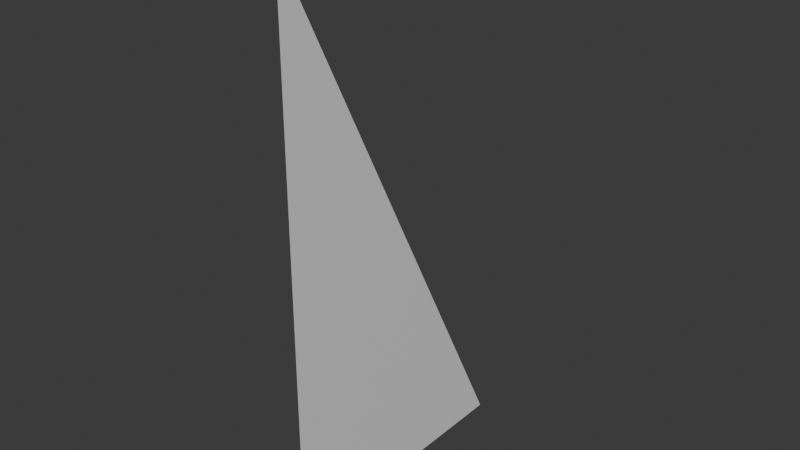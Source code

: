 # Source: MainSail.blend  (saved by Blender 4.4.30; exported with 4.5.12 LTS)
import bpy
from mathutils import Matrix  # noqa: F401  (used for matrix-valued properties, if any)

bpy.ops.wm.read_factory_settings(use_empty=True)
scene = bpy.context.scene
scene.name = 'Scene'

# ---- materials (node trees are filled in below, after node groups)
mat_material = bpy.data.materials.new('Material')
mat_material.alpha_threshold = 0.0
mat_material.roughness = 0.5
mat_material.line_color = (0.0, 0.0, 0.0, 1.0)

# ---- material node trees
mat_material.use_nodes = True; mat_material.node_tree.nodes.clear()
_N = mat_material.node_tree.nodes; _L = mat_material.node_tree.links
n0 = _N.new('ShaderNodeOutputMaterial'); n0.name = 'Material Output'; n0.location = (300, 300)
n1 = _N.new('ShaderNodeBsdfPrincipled'); n1.name = 'Principled BSDF'; n1.location = (10, 300)
n1.inputs[3].default_value = 1.45
_L.new(n1.outputs[0], n0.inputs[0])
n0.is_active_output = True

# ---- world
world_world = bpy.data.worlds.new('World'); scene.world = world_world
world_world.use_nodes = True; world_world.node_tree.nodes.clear()
_N = world_world.node_tree.nodes; _L = world_world.node_tree.links
n0 = _N.new('ShaderNodeOutputWorld'); n0.name = 'World Output'; n0.location = (300, 300)
n1 = _N.new('ShaderNodeBackground'); n1.name = 'Background'; n1.location = (10, 300)
n1.inputs[0].default_value = (0.05088, 0.05088, 0.05088, 1.0)
_L.new(n1.outputs[0], n0.inputs[0])
n0.is_active_output = True
world_world.color = (0.05088, 0.05088, 0.05088)
world_world.sun_shadow_jitter_overblur = 0.0

# ---- meshes
me_cube = bpy.data.meshes.new('Cube')
me_cube.from_pydata([(0.0, 4.551, 0.0), (0.0, -1.0, 11.13), (0.0, -1.0, 0.0), (0.0, 1.776, 0.0), (0.0, -1.0, 5.567), (0.0, 1.776, 5.567), (0.0, 0.3879, 0.0), (0.0, -1.0, 8.351), (0.0, 0.3879, 8.351), (0.0, 3.164, 0.0), (0.0, -1.0, 2.784), (0.0, 3.164, 2.784), (0.0, 1.776, 2.784), (0.0, 0.3879, 2.784), (0.0, 0.3879, 5.567), (0.0, -0.3061, 0.0), (0.0, -1.0, 9.742), (0.0, -0.3061, 9.742), (0.0, 2.47, 0.0), (0.0, -1.0, 4.175), (0.0, 2.47, 4.175), (0.0, 1.776, 4.175), (0.0, -0.3061, 4.175), (0.0, -0.3061, 5.567), (0.0, 1.082, 0.0), (0.0, -1.0, 6.959), (0.0, 1.082, 6.959), (0.0, 3.858, 0.0), (0.0, -1.0, 1.392), (0.0, 3.858, 1.392), (0.0, 1.776, 1.392), (0.0, 1.082, 1.392), (0.0, 1.082, 5.567), (0.0, 0.3879, 6.959), (0.0, -0.3061, 6.959), (0.0, -0.3061, 8.351), (0.0, 1.082, 4.175), (0.0, 1.082, 2.784), (0.0, 0.3879, 4.175), (0.0, 3.164, 1.392), (0.0, 2.47, 1.392), (0.0, 2.47, 2.784), (0.0, 0.3879, 1.392), (0.0, -0.3061, 1.392), (0.0, -0.3061, 2.784), (0.0, -0.653, 0.0), (0.0, -1.0, 10.44), (0.0, -0.653, 10.44), (0.0, 2.123, 0.0), (0.0, -1.0, 4.871), (0.0, 2.123, 4.871), (0.0, 1.776, 4.871), (0.0, -0.653, 4.871), (0.0, -0.653, 5.567), (0.0, 0.7348, 0.0), (0.0, -1.0, 7.655), (0.0, 0.7348, 7.655), (0.0, 3.511, 0.0), (0.0, -1.0, 2.088), (0.0, 3.511, 2.088), (0.0, 1.776, 2.088), (0.0, 0.7348, 2.088), (0.0, 0.7348, 5.567), (0.0, 0.3879, 7.655), (0.0, -0.653, 7.655), (0.0, -0.653, 8.351), (0.0, 0.7348, 4.871), (0.0, 0.7348, 2.784), (0.0, 0.3879, 3.479), (0.0, 3.164, 2.088), (0.0, 2.123, 2.088), (0.0, 2.123, 2.784), (0.0, 0.3879, 2.088), (0.0, -0.653, 2.088), (0.0, -0.653, 2.784), (0.0, 0.0409, 0.0), (0.0, -1.0, 9.047), (0.0, 0.0409, 9.047), (0.0, 2.817, 0.0), (0.0, -1.0, 3.479), (0.0, 2.817, 3.479), (0.0, 1.776, 3.479), (0.0, 0.0409, 3.479), (0.0, 0.0409, 5.567), (0.0, 1.429, 0.0), (0.0, -1.0, 6.263), (0.0, 1.429, 6.263), (0.0, 4.205, 0.0), (0.0, -1.0, 0.6959), (0.0, 4.205, 0.6959), (0.0, 1.776, 0.6959), (0.0, 1.429, 0.6959), (0.0, 1.429, 5.567), (0.0, 0.3879, 6.263), (0.0, 0.0409, 6.263), (0.0, 0.0409, 8.351), (0.0, 1.429, 3.479), (0.0, 1.429, 2.784), (0.0, 0.3879, 4.871), (0.0, 3.164, 0.6959), (0.0, 2.817, 0.6959), (0.0, 2.817, 2.784), (0.0, 0.3879, 0.6959), (0.0, 0.0409, 0.6959), (0.0, 0.0409, 2.784), (0.0, -0.3061, 3.479), (0.0, -0.653, 3.479), (0.0, -0.653, 4.175), (0.0, 0.0409, 2.088), (0.0, 0.0409, 1.392), (0.0, -0.3061, 2.088), (0.0, 1.082, 0.6959), (0.0, 0.7348, 0.6959), (0.0, 0.7348, 1.392), (0.0, 2.47, 3.479), (0.0, 2.123, 3.479), (0.0, 2.123, 4.175), (0.0, 2.817, 2.088), (0.0, 2.817, 1.392), (0.0, 2.47, 2.088), (0.0, 3.858, 0.6959), (0.0, 3.511, 0.6959), (0.0, 3.511, 1.392), (0.0, 0.0409, 4.871), (0.0, 0.0409, 4.175), (0.0, -0.3061, 4.871), (0.0, 0.7348, 4.175), (0.0, 1.082, 3.479), (0.0, 0.7348, 3.479), (0.0, 1.429, 4.871), (0.0, 1.429, 4.175), (0.0, 1.082, 4.871), (0.0, -0.3061, 9.047), (0.0, -0.653, 9.047), (0.0, -0.653, 9.742), (0.0, 0.0409, 7.655), (0.0, 0.0409, 6.959), (0.0, -0.3061, 7.655), (0.0, 1.082, 6.263), (0.0, 0.7348, 6.263), (0.0, 0.7348, 6.959), (0.0, -0.3061, 6.263), (0.0, -0.653, 6.263), (0.0, -0.653, 6.959), (0.0, 1.429, 2.088), (0.0, 1.429, 1.392), (0.0, 1.082, 2.088), (0.0, 2.47, 0.6959), (0.0, 2.123, 0.6959), (0.0, 2.123, 1.392), (0.0, -0.3061, 0.6959), (0.0, -0.653, 0.6959), (0.0, -0.653, 1.392)], [], [(2, 88, 45), (3, 90, 48), (3, 91, 90), (4, 85, 53), (14, 93, 62), (14, 94, 93), (7, 76, 65), (12, 96, 81), (12, 97, 96), (13, 82, 68), (9, 99, 57), (9, 100, 99), (12, 81, 71), (6, 102, 54), (6, 103, 102), (10, 79, 74), (44, 105, 104), (44, 106, 105), (19, 49, 107), (42, 108, 72), (42, 109, 108), (43, 73, 110), (24, 111, 84), (24, 112, 111), (42, 72, 113), (41, 114, 101), (41, 115, 114), (21, 51, 116), (39, 117, 69), (39, 118, 117), (40, 70, 119), (27, 120, 87), (27, 121, 120), (39, 69, 122), (38, 123, 98), (38, 124, 123), (22, 52, 125), (36, 126, 66), (36, 127, 126), (37, 67, 128), (21, 129, 51), (21, 130, 129), (36, 66, 131), (35, 132, 95), (35, 133, 132), (16, 46, 134), (33, 135, 63), (33, 136, 135), (34, 64, 137), (32, 138, 92), (32, 139, 138), (33, 63, 140), (23, 141, 83), (23, 142, 141), (25, 55, 143), (30, 144, 60), (30, 145, 144), (31, 61, 146), (18, 147, 78), (18, 148, 147), (30, 60, 149), (15, 150, 75), (15, 151, 150), (28, 58, 152), (152, 73, 43), (152, 58, 73), (58, 10, 73), (150, 152, 43), (150, 151, 152), (151, 28, 152), (75, 103, 6), (75, 150, 103), (150, 43, 103), (149, 70, 40), (149, 60, 70), (60, 12, 70), (147, 149, 40), (147, 148, 149), (148, 30, 149), (78, 100, 9), (78, 147, 100), (147, 40, 100), (146, 67, 37), (146, 61, 67), (61, 13, 67), (144, 146, 37), (144, 145, 146), (145, 31, 146), (60, 97, 12), (60, 144, 97), (144, 37, 97), (143, 64, 34), (143, 55, 64), (55, 7, 64), (141, 143, 34), (141, 142, 143), (142, 25, 143), (83, 94, 14), (83, 141, 94), (141, 34, 94), (140, 56, 26), (140, 63, 56), (63, 8, 56), (138, 140, 26), (138, 139, 140), (139, 33, 140), (92, 86, 5), (92, 138, 86), (138, 26, 86), (137, 65, 35), (137, 64, 65), (64, 7, 65), (135, 137, 35), (135, 136, 137), (136, 34, 137), (63, 95, 8), (63, 135, 95), (135, 35, 95), (134, 47, 17), (134, 46, 47), (46, 1, 47), (132, 134, 17), (132, 133, 134), (133, 16, 134), (95, 77, 8), (95, 132, 77), (132, 17, 77), (131, 62, 32), (131, 66, 62), (66, 14, 62), (129, 131, 32), (129, 130, 131), (130, 36, 131), (51, 92, 5), (51, 129, 92), (129, 32, 92), (128, 68, 38), (128, 67, 68), (67, 13, 68), (126, 128, 38), (126, 127, 128), (127, 37, 128), (66, 98, 14), (66, 126, 98), (126, 38, 98), (125, 53, 23), (125, 52, 53), (52, 4, 53), (123, 125, 23), (123, 124, 125), (124, 22, 125), (98, 83, 14), (98, 123, 83), (123, 23, 83), (122, 59, 29), (122, 69, 59), (69, 11, 59), (120, 122, 29), (120, 121, 122), (121, 39, 122), (87, 89, 0), (87, 120, 89), (120, 29, 89), (119, 71, 41), (119, 70, 71), (70, 12, 71), (117, 119, 41), (117, 118, 119), (118, 40, 119), (69, 101, 11), (69, 117, 101), (117, 41, 101), (116, 50, 20), (116, 51, 50), (51, 5, 50), (114, 116, 20), (114, 115, 116), (115, 21, 116), (101, 80, 11), (101, 114, 80), (114, 20, 80), (113, 61, 31), (113, 72, 61), (72, 13, 61), (111, 113, 31), (111, 112, 113), (112, 42, 113), (84, 91, 3), (84, 111, 91), (111, 31, 91), (110, 74, 44), (110, 73, 74), (73, 10, 74), (108, 110, 44), (108, 109, 110), (109, 43, 110), (72, 104, 13), (72, 108, 104), (108, 44, 104), (107, 52, 22), (107, 49, 52), (49, 4, 52), (105, 107, 22), (105, 106, 107), (106, 19, 107), (104, 82, 13), (104, 105, 82), (105, 22, 82), (74, 106, 44), (74, 79, 106), (79, 19, 106), (102, 109, 42), (102, 103, 109), (103, 43, 109), (54, 112, 24), (54, 102, 112), (102, 42, 112), (71, 115, 41), (71, 81, 115), (81, 21, 115), (99, 118, 39), (99, 100, 118), (100, 40, 118), (57, 121, 27), (57, 99, 121), (99, 39, 121), (68, 124, 38), (68, 82, 124), (82, 22, 124), (96, 127, 36), (96, 97, 127), (97, 37, 127), (81, 130, 21), (81, 96, 130), (96, 36, 130), (65, 133, 35), (65, 76, 133), (76, 16, 133), (93, 136, 33), (93, 94, 136), (94, 34, 136), (62, 139, 32), (62, 93, 139), (93, 33, 139), (53, 142, 23), (53, 85, 142), (85, 25, 142), (90, 145, 30), (90, 91, 145), (91, 31, 145), (48, 148, 18), (48, 90, 148), (90, 30, 148), (45, 151, 15), (45, 88, 151), (88, 28, 151)])
_uv = me_cube.uv_layers.new(name='UVMap')
_uv.uv.foreach_set('vector', [0.375, 1.0, 0.3906, 1.0, 0.3594, 0.9688, 0.25, 0.75, 0.2656, 0.75, 0.2344, 0.7188, 0.25, 0.75, 0.2812, 0.7812, 0.2656, 0.75, 0.5, 1.0, 0.5156, 1.0, 0.4844, 0.9688, 0.4375, 0.875, 0.4531, 0.875, 0.4219, 0.8438, 0.4375, 0.875, 0.4688, 0.9062, 0.4531, 0.875, 0.5625, 1.0, 0.5781, 1.0, 0.5469, 0.9688, 0.3125, 0.75, 0.3438, 0.7812, 0.3281, 0.75, 0.3125, 0.75, 0.3281, 0.7812, 0.3438, 0.7812, 0.375, 0.875, 0.4062, 0.9062, 0.3906, 0.875, 0.1875, 0.625, 0.2031, 0.625, 0.1719, 0.5938, 0.1875, 0.625, 0.2188, 0.6562, 0.2031, 0.625, 0.3125, 0.75, 0.3281, 0.75, 0.2969, 0.7188, 0.3125, 0.875, 0.3281, 0.875, 0.2969, 0.8438, 0.3125, 0.875, 0.3438, 0.9062, 0.3281, 0.875, 0.4375, 1.0, 0.4531, 1.0, 0.4219, 0.9688, 0.4062, 0.9375, 0.4219, 0.9375, 0.3906, 0.9062, 0.4062, 0.9375, 0.4375, 0.9688, 0.4219, 0.9375, 0.4688, 1.0, 0.4844, 1.0, 0.4531, 0.9688, 0.3438, 0.875, 0.375, 0.9062, 0.3594, 0.875, 0.3438, 0.875, 0.3594, 0.9062, 0.375, 0.9062, 0.375, 0.9375, 0.4062, 0.9688, 0.3906, 0.9375, 0.2812, 0.8125, 0.2969, 0.8125, 0.2656, 0.7812, 0.2812, 0.8125, 0.3125, 0.8438, 0.2969, 0.8125, 0.3438, 0.875, 0.3594, 0.875, 0.3281, 0.8438, 0.2812, 0.6875, 0.2969, 0.6875, 0.2656, 0.6562, 0.2812, 0.6875, 0.3125, 0.7188, 0.2969, 0.6875, 0.3438, 0.75, 0.3594, 0.75, 0.3281, 0.7188, 0.2188, 0.625, 0.25, 0.6562, 0.2344, 0.625, 0.2188, 0.625, 0.2344, 0.6562, 0.25, 0.6562, 0.25, 0.6875, 0.2812, 0.7188, 0.2656, 0.6875, 0.1562, 0.5625, 0.1719, 0.5625, 0.1406, 0.5312, 0.1562, 0.5625, 0.1875, 0.5938, 0.1719, 0.5625, 0.2188, 0.625, 0.2344, 0.625, 0.2031, 0.5938, 0.4062, 0.875, 0.4375, 0.9062, 0.4219, 0.875, 0.4062, 0.875, 0.4219, 0.9062, 0.4375, 0.9062, 0.4375, 0.9375, 0.4688, 0.9688, 0.4531, 0.9375, 0.375, 0.8125, 0.3906, 0.8438, 0.4062, 0.8438, 0.375, 0.8125, 0.3594, 0.8125, 0.3906, 0.8438, 0.3438, 0.8125, 0.3594, 0.8438, 0.375, 0.8438, 0.3438, 0.75, 0.375, 0.7812, 0.3594, 0.75, 0.3438, 0.75, 0.3594, 0.7812, 0.375, 0.7812, 0.375, 0.8125, 0.4062, 0.8438, 0.3906, 0.8125, 0.5312, 0.9375, 0.5469, 0.9375, 0.5156, 0.9062, 0.5312, 0.9375, 0.5625, 0.9688, 0.5469, 0.9375, 0.5938, 1.0, 0.6094, 1.0, 0.5781, 0.9688, 0.4688, 0.875, 0.5, 0.9062, 0.4844, 0.875, 0.4688, 0.875, 0.4844, 0.9062, 0.5, 0.9062, 0.5, 0.9375, 0.5312, 0.9688, 0.5156, 0.9375, 0.4062, 0.8125, 0.4219, 0.8125, 0.3906, 0.7812, 0.4062, 0.8125, 0.4375, 0.8438, 0.4219, 0.8125, 0.4688, 0.875, 0.4844, 0.875, 0.4531, 0.8438, 0.4688, 0.9375, 0.4844, 0.9375, 0.4531, 0.9062, 0.4688, 0.9375, 0.5, 0.9688, 0.4844, 0.9375, 0.5312, 1.0, 0.5469, 1.0, 0.5156, 0.9688, 0.2812, 0.75, 0.3125, 0.7812, 0.2969, 0.75, 0.2812, 0.75, 0.2969, 0.7812, 0.3125, 0.7812, 0.3125, 0.8125, 0.3438, 0.8438, 0.3281, 0.8125, 0.2188, 0.6875, 0.2344, 0.6875, 0.2031, 0.6562, 0.2188, 0.6875, 0.25, 0.7188, 0.2344, 0.6875, 0.2812, 0.75, 0.2969, 0.75, 0.2656, 0.7188, 0.3438, 0.9375, 0.3594, 0.9375, 0.3281, 0.9062, 0.3438, 0.9375, 0.375, 0.9688, 0.3594, 0.9375, 0.4062, 1.0, 0.4219, 1.0, 0.3906, 0.9688, 0.3906, 0.9688, 0.4062, 0.9688, 0.375, 0.9375, 0.3906, 0.9688, 0.4219, 1.0, 0.4062, 0.9688, 0.4219, 1.0, 0.4375, 1.0, 0.4062, 0.9688, 0.3594, 0.9375, 0.3906, 0.9688, 0.375, 0.9375, 0.3594, 0.9375, 0.375, 0.9688, 0.3906, 0.9688, 0.375, 0.9688, 0.4062, 1.0, 0.3906, 0.9688, 0.3281, 0.9062, 0.3438, 0.9062, 0.3125, 0.875, 0.3281, 0.9062, 0.3594, 0.9375, 0.3438, 0.9062, 0.3594, 0.9375, 0.375, 0.9375, 0.3438, 0.9062, 0.2656, 0.7188, 0.2812, 0.7188, 0.25, 0.6875, 0.2656, 0.7188, 0.2969, 0.75, 0.2812, 0.7188, 0.2969, 0.75, 0.3125, 0.75, 0.2812, 0.7188, 0.2344, 0.6875, 0.2656, 0.7188, 0.25, 0.6875, 0.2344, 0.6875, 0.25, 0.7188, 0.2656, 0.7188, 0.25, 0.7188, 0.2812, 0.75, 0.2656, 0.7188, 0.2031, 0.6562, 0.2188, 0.6562, 0.1875, 0.625, 0.2031, 0.6562, 0.2344, 0.6875, 0.2188, 0.6562, 0.2344, 0.6875, 0.25, 0.6875, 0.2188, 0.6562, 0.3281, 0.8125, 0.3594, 0.8438, 0.3438, 0.8125, 0.3281, 0.8125, 0.3438, 0.8438, 0.3594, 0.8438, 0.3438, 0.8438, 0.375, 0.875, 0.3594, 0.8438, 0.3125, 0.7812, 0.3281, 0.8125, 0.3438, 0.8125, 0.3125, 0.7812, 0.2969, 0.7812, 0.3281, 0.8125, 0.2969, 0.7812, 0.3125, 0.8125, 0.3281, 0.8125, 0.2969, 0.75, 0.3281, 0.7812, 0.3125, 0.75, 0.2969, 0.75, 0.3125, 0.7812, 0.3281, 0.7812, 0.3125, 0.7812, 0.3438, 0.8125, 0.3281, 0.7812, 0.5156, 0.9688, 0.5312, 0.9688, 0.5, 0.9375, 0.5156, 0.9688, 0.5469, 1.0, 0.5312, 0.9688, 0.5469, 1.0, 0.5625, 1.0, 0.5312, 0.9688, 0.4844, 0.9375, 0.5156, 0.9688, 0.5, 0.9375, 0.4844, 0.9375, 0.5, 0.9688, 0.5156, 0.9688, 0.5, 0.9688, 0.5312, 1.0, 0.5156, 0.9688, 0.4531, 0.9062, 0.4688, 0.9062, 0.4375, 0.875, 0.4531, 0.9062, 0.4844, 0.9375, 0.4688, 0.9062, 0.4844, 0.9375, 0.5, 0.9375, 0.4688, 0.9062, 0.4531, 0.8438, 0.4688, 0.8438, 0.4375, 0.8125, 0.4531, 0.8438, 0.4844, 0.875, 0.4688, 0.8438, 0.4844, 0.875, 0.5, 0.875, 0.4688, 0.8438, 0.4219, 0.8125, 0.4531, 0.8438, 0.4375, 0.8125, 0.4219, 0.8125, 0.4375, 0.8438, 0.4531, 0.8438, 0.4375, 0.8438, 0.4688, 0.875, 0.4531, 0.8438, 0.3906, 0.7812, 0.4062, 0.7812, 0.375, 0.75, 0.3906, 0.7812, 0.4219, 0.8125, 0.4062, 0.7812, 0.4219, 0.8125, 0.4375, 0.8125, 0.4062, 0.7812, 0.5156, 0.9375, 0.5469, 0.9688, 0.5312, 0.9375, 0.5156, 0.9375, 0.5312, 0.9688, 0.5469, 0.9688, 0.5312, 0.9688, 0.5625, 1.0, 0.5469, 0.9688, 0.5, 0.9062, 0.5156, 0.9375, 0.5312, 0.9375, 0.5, 0.9062, 0.4844, 0.9062, 0.5156, 0.9375, 0.4844, 0.9062, 0.5, 0.9375, 0.5156, 0.9375, 0.4844, 0.875, 0.5156, 0.9062, 0.5, 0.875, 0.4844, 0.875, 0.5, 0.9062, 0.5156, 0.9062, 0.5, 0.9062, 0.5312, 0.9375, 0.5156, 0.9062, 0.5781, 0.9688, 0.5938, 0.9688, 0.5625, 0.9375, 0.5781, 0.9688, 0.6094, 1.0, 0.5938, 0.9688, 0.6094, 1.0, 0.625, 1.0, 0.5938, 0.9688, 0.5469, 0.9375, 0.5781, 0.9688, 0.5625, 0.9375, 0.5469, 0.9375, 0.5625, 0.9688, 0.5781, 0.9688, 0.5625, 0.9688, 0.5938, 1.0, 0.5781, 0.9688, 0.5156, 0.9062, 0.5312, 0.9062, 0.5, 0.875, 0.5156, 0.9062, 0.5469, 0.9375, 0.5312, 0.9062, 0.5469, 0.9375, 0.5625, 0.9375, 0.5312, 0.9062, 0.3906, 0.8125, 0.4219, 0.8438, 0.4062, 0.8125, 0.3906, 0.8125, 0.4062, 0.8438, 0.4219, 0.8438, 0.4062, 0.8438, 0.4375, 0.875, 0.4219, 0.8438, 0.375, 0.7812, 0.3906, 0.8125, 0.4062, 0.8125, 0.375, 0.7812, 0.3594, 0.7812, 0.3906, 0.8125, 0.3594, 0.7812, 0.375, 0.8125, 0.3906, 0.8125, 0.3594, 0.75, 0.3906, 0.7812, 0.375, 0.75, 0.3594, 0.75, 0.375, 0.7812, 0.3906, 0.7812, 0.375, 0.7812, 0.4062, 0.8125, 0.3906, 0.7812, 0.375, 0.8438, 0.3906, 0.875, 0.4062, 0.875, 0.375, 0.8438, 0.3594, 0.8438, 0.3906, 0.875, 0.3594, 0.8438, 0.375, 0.875, 0.3906, 0.875, 0.3906, 0.8438, 0.375, 0.8438, 0.4062, 0.875, 0.3906, 0.8438, 0.3594, 0.8125, 0.375, 0.8438, 0.3594, 0.8125, 0.3438, 0.8125, 0.375, 0.8438, 0.4062, 0.8438, 0.4219, 0.875, 0.4375, 0.875, 0.4062, 0.8438, 0.3906, 0.8438, 0.4219, 0.875, 0.3906, 0.8438, 0.4062, 0.875, 0.4219, 0.875, 0.4531, 0.9375, 0.4844, 0.9688, 0.4688, 0.9375, 0.4531, 0.9375, 0.4688, 0.9688, 0.4844, 0.9688, 0.4688, 0.9688, 0.5, 1.0, 0.4844, 0.9688, 0.4375, 0.9062, 0.4531, 0.9375, 0.4688, 0.9375, 0.4375, 0.9062, 0.4219, 0.9062, 0.4531, 0.9375, 0.4219, 0.9062, 0.4375, 0.9375, 0.4531, 0.9375, 0.4219, 0.875, 0.4531, 0.9062, 0.4375, 0.875, 0.4219, 0.875, 0.4375, 0.9062, 0.4531, 0.9062, 0.4375, 0.9062, 0.4688, 0.9375, 0.4531, 0.9062, 0.2031, 0.5938, 0.2188, 0.5938, 0.1875, 0.5625, 0.2031, 0.5938, 0.2344, 0.625, 0.2188, 0.5938, 0.2344, 0.625, 0.25, 0.625, 0.2188, 0.5938, 0.1719, 0.5625, 0.2031, 0.5938, 0.1875, 0.5625, 0.1719, 0.5625, 0.1875, 0.5938, 0.2031, 0.5938, 0.1875, 0.5938, 0.2188, 0.625, 0.2031, 0.5938, 0.1406, 0.5312, 0.1562, 0.5312, 0.125, 0.5, 0.1406, 0.5312, 0.1719, 0.5625, 0.1562, 0.5312, 0.1719, 0.5625, 0.1875, 0.5625, 0.1562, 0.5312, 0.2656, 0.6875, 0.2969, 0.7188, 0.2812, 0.6875, 0.2656, 0.6875, 0.2812, 0.7188, 0.2969, 0.7188, 0.2812, 0.7188, 0.3125, 0.75, 0.2969, 0.7188, 0.25, 0.6562, 0.2656, 0.6875, 0.2812, 0.6875, 0.25, 0.6562, 0.2344, 0.6562, 0.2656, 0.6875, 0.2344, 0.6562, 0.25, 0.6875, 0.2656, 0.6875, 0.2344, 0.625, 0.2656, 0.6562, 0.25, 0.625, 0.2344, 0.625, 0.25, 0.6562, 0.2656, 0.6562, 0.25, 0.6562, 0.2812, 0.6875, 0.2656, 0.6562, 0.3281, 0.7188, 0.3438, 0.7188, 0.3125, 0.6875, 0.3281, 0.7188, 0.3594, 0.75, 0.3438, 0.7188, 0.3594, 0.75, 0.375, 0.75, 0.3438, 0.7188, 0.2969, 0.6875, 0.3281, 0.7188, 0.3125, 0.6875, 0.2969, 0.6875, 0.3125, 0.7188, 0.3281, 0.7188, 0.3125, 0.7188, 0.3438, 0.75, 0.3281, 0.7188, 0.2656, 0.6562, 0.2812, 0.6562, 0.25, 0.625, 0.2656, 0.6562, 0.2969, 0.6875, 0.2812, 0.6562, 0.2969, 0.6875, 0.3125, 0.6875, 0.2812, 0.6562, 0.3281, 0.8438, 0.3438, 0.8438, 0.3125, 0.8125, 0.3281, 0.8438, 0.3594, 0.875, 0.3438, 0.8438, 0.3594, 0.875, 0.375, 0.875, 0.3438, 0.8438, 0.2969, 0.8125, 0.3281, 0.8438, 0.3125, 0.8125, 0.2969, 0.8125, 0.3125, 0.8438, 0.3281, 0.8438, 0.3125, 0.8438, 0.3438, 0.875, 0.3281, 0.8438, 0.2656, 0.7812, 0.2812, 0.7812, 0.25, 0.75, 0.2656, 0.7812, 0.2969, 0.8125, 0.2812, 0.7812, 0.2969, 0.8125, 0.3125, 0.8125, 0.2812, 0.7812, 0.3906, 0.9375, 0.4219, 0.9688, 0.4062, 0.9375, 0.3906, 0.9375, 0.4062, 0.9688, 0.4219, 0.9688, 0.4062, 0.9688, 0.4375, 1.0, 0.4219, 0.9688, 0.375, 0.9062, 0.3906, 0.9375, 0.4062, 0.9375, 0.375, 0.9062, 0.3594, 0.9062, 0.3906, 0.9375, 0.3594, 0.9062, 0.375, 0.9375, 0.3906, 0.9375, 0.3594, 0.875, 0.3906, 0.9062, 0.375, 0.875, 0.3594, 0.875, 0.375, 0.9062, 0.3906, 0.9062, 0.375, 0.9062, 0.4062, 0.9375, 0.3906, 0.9062, 0.4531, 0.9688, 0.4688, 0.9688, 0.4375, 0.9375, 0.4531, 0.9688, 0.4844, 1.0, 0.4688, 0.9688, 0.4844, 1.0, 0.5, 1.0, 0.4688, 0.9688, 0.4219, 0.9375, 0.4531, 0.9688, 0.4375, 0.9375, 0.4219, 0.9375, 0.4375, 0.9688, 0.4531, 0.9688, 0.4375, 0.9688, 0.4688, 1.0, 0.4531, 0.9688, 0.3906, 0.9062, 0.4062, 0.9062, 0.375, 0.875, 0.3906, 0.9062, 0.4219, 0.9375, 0.4062, 0.9062, 0.4219, 0.9375, 0.4375, 0.9375, 0.4062, 0.9062, 0.4219, 0.9688, 0.4375, 0.9688, 0.4062, 0.9375, 0.4219, 0.9688, 0.4531, 1.0, 0.4375, 0.9688, 0.4531, 1.0, 0.4688, 1.0, 0.4375, 0.9688, 0.3281, 0.875, 0.3594, 0.9062, 0.3438, 0.875, 0.3281, 0.875, 0.3438, 0.9062, 0.3594, 0.9062, 0.3438, 0.9062, 0.375, 0.9375, 0.3594, 0.9062, 0.2969, 0.8438, 0.3125, 0.8438, 0.2812, 0.8125, 0.2969, 0.8438, 0.3281, 0.875, 0.3125, 0.8438, 0.3281, 0.875, 0.3438, 0.875, 0.3125, 0.8438, 0.2969, 0.7188, 0.3125, 0.7188, 0.2812, 0.6875, 0.2969, 0.7188, 0.3281, 0.75, 0.3125, 0.7188, 0.3281, 0.75, 0.3438, 0.75, 0.3125, 0.7188, 0.2031, 0.625, 0.2344, 0.6562, 0.2188, 0.625, 0.2031, 0.625, 0.2188, 0.6562, 0.2344, 0.6562, 0.2188, 0.6562, 0.25, 0.6875, 0.2344, 0.6562, 0.1719, 0.5938, 0.1875, 0.5938, 0.1562, 0.5625, 0.1719, 0.5938, 0.2031, 0.625, 0.1875, 0.5938, 0.2031, 0.625, 0.2188, 0.625, 0.1875, 0.5938, 0.3906, 0.875, 0.4219, 0.9062, 0.4062, 0.875, 0.3906, 0.875, 0.4062, 0.9062, 0.4219, 0.9062, 0.4062, 0.9062, 0.4375, 0.9375, 0.4219, 0.9062, 0.3438, 0.7812, 0.3594, 0.8125, 0.375, 0.8125, 0.3438, 0.7812, 0.3281, 0.7812, 0.3594, 0.8125, 0.3281, 0.7812, 0.3438, 0.8125, 0.3594, 0.8125, 0.3281, 0.75, 0.3594, 0.7812, 0.3438, 0.75, 0.3281, 0.75, 0.3438, 0.7812, 0.3594, 0.7812, 0.3438, 0.7812, 0.375, 0.8125, 0.3594, 0.7812, 0.5469, 0.9688, 0.5625, 0.9688, 0.5312, 0.9375, 0.5469, 0.9688, 0.5781, 1.0, 0.5625, 0.9688, 0.5781, 1.0, 0.5938, 1.0, 0.5625, 0.9688, 0.4531, 0.875, 0.4844, 0.9062, 0.4688, 0.875, 0.4531, 0.875, 0.4688, 0.9062, 0.4844, 0.9062, 0.4688, 0.9062, 0.5, 0.9375, 0.4844, 0.9062, 0.4219, 0.8438, 0.4375, 0.8438, 0.4062, 0.8125, 0.4219, 0.8438, 0.4531, 0.875, 0.4375, 0.8438, 0.4531, 0.875, 0.4688, 0.875, 0.4375, 0.8438, 0.4844, 0.9688, 0.5, 0.9688, 0.4688, 0.9375, 0.4844, 0.9688, 0.5156, 1.0, 0.5, 0.9688, 0.5156, 1.0, 0.5312, 1.0, 0.5, 0.9688, 0.2656, 0.75, 0.2969, 0.7812, 0.2812, 0.75, 0.2656, 0.75, 0.2812, 0.7812, 0.2969, 0.7812, 0.2812, 0.7812, 0.3125, 0.8125, 0.2969, 0.7812, 0.2344, 0.7188, 0.25, 0.7188, 0.2188, 0.6875, 0.2344, 0.7188, 0.2656, 0.75, 0.25, 0.7188, 0.2656, 0.75, 0.2812, 0.75, 0.25, 0.7188, 0.3594, 0.9688, 0.375, 0.9688, 0.3438, 0.9375, 0.3594, 0.9688, 0.3906, 1.0, 0.375, 0.9688, 0.3906, 1.0, 0.4062, 1.0, 0.375, 0.9688])
me_cube.materials.append(mat_material)
me_cube.use_mirror_vertex_groups = False
me_cube.update()

# ---- objects
ob_cube = bpy.data.objects.new('Cube', me_cube)

# ---- transforms, parenting, visibility, modifiers, constraints
ob_cube.location = (0.0, 0.0, 0.0)
ob_cube.lock_rotations_4d = False
ob_cube.empty_display_type = 'ARROWS'
ob_cube.lineart.crease_threshold = 0.0

# ---- collection membership
scene.collection.objects.link(ob_cube)

# ---- scene / render settings (as saved in the file)
scene.frame_start = 1; scene.frame_end = 250; scene.frame_set(1)
scene.render.engine = 'BLENDER_EEVEE_NEXT'
bpy.context.view_layer.update()

# ---- added for rendering (the .blend has no active camera and no usable light): camera, sun
cam_auto = bpy.data.cameras.new('AutoCamera')
cam_auto.lens = 50.0
cam_auto.sensor_width = 36.0
cam_auto.clip_end = 1000.0
ob_auto_camera = bpy.data.objects.new('AutoCamera', cam_auto)
scene.collection.objects.link(ob_auto_camera)
ob_auto_camera.location = (11.5111, -12.0376, 14.776)
ob_auto_camera.rotation_euler = (1.09748, -7.21219e-08, 0.694738)
scene.camera = ob_auto_camera
light_auto_sun = bpy.data.lights.new('AutoSun', 'SUN')
light_auto_sun.energy = 3.0
light_auto_sun.angle = 0.0523599
ob_auto_sun = bpy.data.objects.new('AutoSun', light_auto_sun)
scene.collection.objects.link(ob_auto_sun)
ob_auto_sun.rotation_euler = (0.872665, 0.174533, 0.523599)
bpy.context.view_layer.update()
